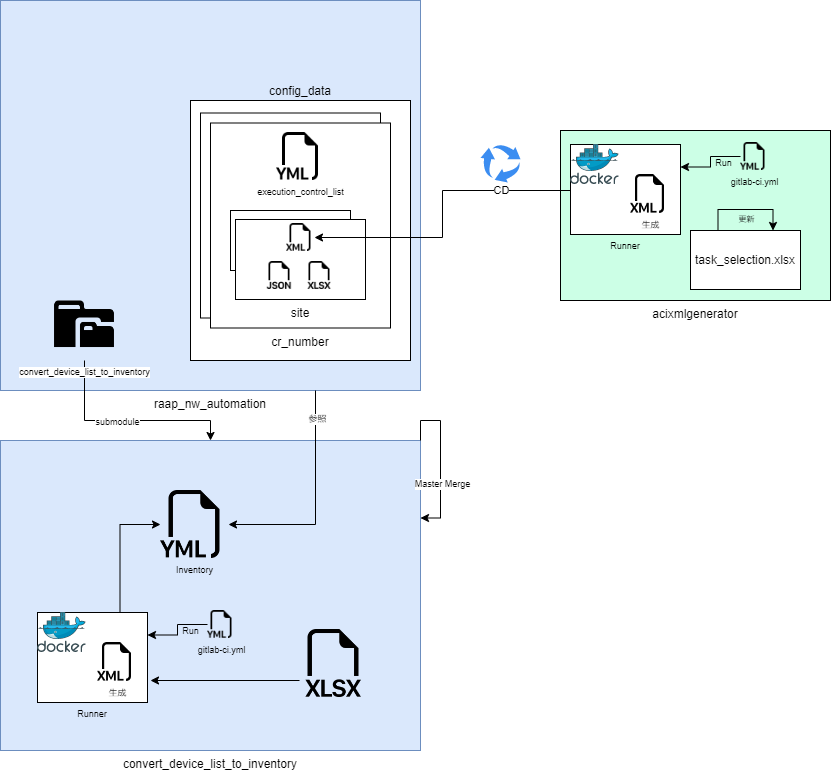

The diagram above was exported from draw.io. Its source (the exported page's mxGraphModel, read from the mxfile embedded in the PNG):
<mxGraphModel dx="2267" dy="1114" grid="1" gridSize="10" guides="1" tooltips="1" connect="1" arrows="1" fold="1" page="1" pageScale="1" pageWidth="1169" pageHeight="827" math="0" shadow="0">
  <root>
    <mxCell id="0" />
    <mxCell id="1" parent="0" />
    <mxCell id="-_8uCw-a5yyNcdN6Zczo-1" value="acixmlgenerator" style="rounded=0;whiteSpace=wrap;html=1;labelPosition=center;verticalLabelPosition=bottom;align=center;verticalAlign=top;fillColor=#CCFFE6;" parent="1" vertex="1">
      <mxGeometry x="460" y="310" width="270" height="170" as="geometry" />
    </mxCell>
    <mxCell id="-_8uCw-a5yyNcdN6Zczo-2" value="task_selection.xlsx" style="rounded=0;whiteSpace=wrap;html=1;" parent="1" vertex="1">
      <mxGeometry x="590" y="410" width="110" height="59" as="geometry" />
    </mxCell>
    <mxCell id="-_8uCw-a5yyNcdN6Zczo-4" value="raap_nw_automation" style="rounded=0;whiteSpace=wrap;html=1;labelPosition=center;verticalLabelPosition=bottom;align=center;verticalAlign=top;fillColor=#dae8fc;strokeColor=#6c8ebf;" parent="1" vertex="1">
      <mxGeometry x="-100" y="180" width="420" height="390" as="geometry" />
    </mxCell>
    <mxCell id="-_8uCw-a5yyNcdN6Zczo-6" value="" style="sketch=0;html=1;aspect=fixed;strokeColor=none;shadow=0;align=center;verticalAlign=bottom;fillColor=#3B8DF1;shape=mxgraph.gcp2.arrow_cycle;labelPosition=center;verticalLabelPosition=top;" parent="1" vertex="1">
      <mxGeometry x="380" y="324" width="40" height="38" as="geometry" />
    </mxCell>
    <mxCell id="-_8uCw-a5yyNcdN6Zczo-8" value="config_data" style="rounded=0;whiteSpace=wrap;html=1;labelPosition=center;verticalLabelPosition=top;align=center;verticalAlign=bottom;" parent="1" vertex="1">
      <mxGeometry x="90" y="280" width="220" height="260" as="geometry" />
    </mxCell>
    <mxCell id="-_8uCw-a5yyNcdN6Zczo-9" value="" style="rounded=0;whiteSpace=wrap;html=1;labelPosition=center;verticalLabelPosition=top;align=center;verticalAlign=bottom;" parent="1" vertex="1">
      <mxGeometry x="100" y="292.5" width="180" height="205" as="geometry" />
    </mxCell>
    <mxCell id="-_8uCw-a5yyNcdN6Zczo-10" value="cr_number" style="rounded=0;whiteSpace=wrap;html=1;labelPosition=center;verticalLabelPosition=bottom;align=center;verticalAlign=top;" parent="1" vertex="1">
      <mxGeometry x="110" y="302.5" width="180" height="205" as="geometry" />
    </mxCell>
    <mxCell id="-_8uCw-a5yyNcdN6Zczo-27" style="edgeStyle=orthogonalEdgeStyle;rounded=0;orthogonalLoop=1;jettySize=auto;html=1;exitX=0.25;exitY=0;exitDx=0;exitDy=0;entryX=0.75;entryY=0;entryDx=0;entryDy=0;fontSize=8;" parent="1" source="-_8uCw-a5yyNcdN6Zczo-2" target="-_8uCw-a5yyNcdN6Zczo-2" edge="1">
      <mxGeometry relative="1" as="geometry">
        <Array as="points">
          <mxPoint x="618" y="389" />
          <mxPoint x="672" y="389" />
        </Array>
      </mxGeometry>
    </mxCell>
    <mxCell id="-_8uCw-a5yyNcdN6Zczo-28" value="更新" style="edgeLabel;html=1;align=center;verticalAlign=top;resizable=0;points=[];fontSize=8;labelBackgroundColor=none;labelPosition=center;verticalLabelPosition=bottom;" parent="-_8uCw-a5yyNcdN6Zczo-27" vertex="1" connectable="0">
      <mxGeometry x="-0.3131" y="1" relative="1" as="geometry">
        <mxPoint x="16" as="offset" />
      </mxGeometry>
    </mxCell>
    <mxCell id="-_8uCw-a5yyNcdN6Zczo-36" style="edgeStyle=orthogonalEdgeStyle;rounded=0;orthogonalLoop=1;jettySize=auto;html=1;exitX=0;exitY=0.5;exitDx=0;exitDy=0;entryX=1;entryY=0.25;entryDx=0;entryDy=0;fontSize=9;" parent="1" source="-_8uCw-a5yyNcdN6Zczo-35" target="-_8uCw-a5yyNcdN6Zczo-42" edge="1">
      <mxGeometry relative="1" as="geometry">
        <mxPoint x="580" y="212.5" as="targetPoint" />
      </mxGeometry>
    </mxCell>
    <mxCell id="-_8uCw-a5yyNcdN6Zczo-37" value="Run" style="edgeLabel;html=1;align=center;verticalAlign=middle;resizable=0;points=[];fontSize=9;labelBackgroundColor=none;" parent="-_8uCw-a5yyNcdN6Zczo-36" vertex="1" connectable="0">
      <mxGeometry x="0.229" y="-1" relative="1" as="geometry">
        <mxPoint x="15" y="-3" as="offset" />
      </mxGeometry>
    </mxCell>
    <mxCell id="-_8uCw-a5yyNcdN6Zczo-35" value="&lt;font style=&quot;font-size: 9px;&quot;&gt;gitlab-ci.yml&lt;/font&gt;" style="shape=image;html=1;verticalAlign=top;verticalLabelPosition=bottom;labelBackgroundColor=none;imageAspect=0;aspect=fixed;image=https://cdn1.iconfinder.com/data/icons/bootstrap-vol-3/16/filetype-yml-128.png;fontSize=8;imageBackground=none;" parent="1" vertex="1">
      <mxGeometry x="640" y="322" width="28" height="28" as="geometry" />
    </mxCell>
    <mxCell id="-_8uCw-a5yyNcdN6Zczo-39" value="" style="group" parent="1" vertex="1" connectable="0">
      <mxGeometry x="135" y="399" width="130" height="80" as="geometry" />
    </mxCell>
    <mxCell id="-_8uCw-a5yyNcdN6Zczo-38" value="" style="rounded=0;whiteSpace=wrap;html=1;" parent="-_8uCw-a5yyNcdN6Zczo-39" vertex="1">
      <mxGeometry x="-5" y="-9" width="120" height="60" as="geometry" />
    </mxCell>
    <mxCell id="-_8uCw-a5yyNcdN6Zczo-13" value="site" style="rounded=0;whiteSpace=wrap;html=1;labelPosition=center;verticalLabelPosition=bottom;align=center;verticalAlign=top;" parent="-_8uCw-a5yyNcdN6Zczo-39" vertex="1">
      <mxGeometry width="130" height="80" as="geometry" />
    </mxCell>
    <mxCell id="-_8uCw-a5yyNcdN6Zczo-23" value="" style="shape=image;html=1;verticalAlign=top;verticalLabelPosition=bottom;labelBackgroundColor=#ffffff;imageAspect=0;aspect=fixed;image=https://cdn1.iconfinder.com/data/icons/bootstrap-vol-3/16/filetype-xlsx-128.png;fontSize=8;" parent="-_8uCw-a5yyNcdN6Zczo-39" vertex="1">
      <mxGeometry x="70" y="42" width="28" height="28" as="geometry" />
    </mxCell>
    <mxCell id="-_8uCw-a5yyNcdN6Zczo-24" value="" style="shape=image;html=1;verticalAlign=top;verticalLabelPosition=bottom;labelBackgroundColor=#ffffff;imageAspect=0;aspect=fixed;image=https://cdn1.iconfinder.com/data/icons/bootstrap-vol-3/16/filetype-xml-128.png;fontSize=8;" parent="-_8uCw-a5yyNcdN6Zczo-39" vertex="1">
      <mxGeometry x="51" y="4" width="28" height="28" as="geometry" />
    </mxCell>
    <mxCell id="-_8uCw-a5yyNcdN6Zczo-25" value="" style="shape=image;html=1;verticalAlign=top;verticalLabelPosition=bottom;labelBackgroundColor=#ffffff;imageAspect=0;aspect=fixed;image=https://cdn1.iconfinder.com/data/icons/bootstrap-vol-3/16/filetype-json-128.png;fontSize=8;" parent="-_8uCw-a5yyNcdN6Zczo-39" vertex="1">
      <mxGeometry x="30" y="42" width="28" height="28" as="geometry" />
    </mxCell>
    <mxCell id="-_8uCw-a5yyNcdN6Zczo-40" value="execution_control_list" style="shape=image;html=1;verticalAlign=top;verticalLabelPosition=bottom;labelBackgroundColor=#ffffff;imageAspect=0;aspect=fixed;image=https://cdn1.iconfinder.com/data/icons/bootstrap-vol-3/16/filetype-yml-128.png;fontSize=9;" parent="1" vertex="1">
      <mxGeometry x="176" y="312" width="48" height="48" as="geometry" />
    </mxCell>
    <mxCell id="-_8uCw-a5yyNcdN6Zczo-5" style="edgeStyle=orthogonalEdgeStyle;rounded=0;orthogonalLoop=1;jettySize=auto;html=1;entryX=1;entryY=0.5;entryDx=0;entryDy=0;" parent="1" target="-_8uCw-a5yyNcdN6Zczo-24" edge="1">
      <mxGeometry relative="1" as="geometry">
        <mxPoint x="470" y="370" as="sourcePoint" />
      </mxGeometry>
    </mxCell>
    <mxCell id="-_8uCw-a5yyNcdN6Zczo-7" value="CD" style="edgeLabel;html=1;align=center;verticalAlign=middle;resizable=0;points=[];" parent="-_8uCw-a5yyNcdN6Zczo-5" vertex="1" connectable="0">
      <mxGeometry x="-0.2857" y="3" relative="1" as="geometry">
        <mxPoint x="38" y="-4" as="offset" />
      </mxGeometry>
    </mxCell>
    <mxCell id="-_8uCw-a5yyNcdN6Zczo-46" style="edgeStyle=orthogonalEdgeStyle;rounded=0;orthogonalLoop=1;jettySize=auto;html=1;exitX=0.5;exitY=1;exitDx=0;exitDy=0;entryX=0.5;entryY=0;entryDx=0;entryDy=0;fontSize=9;" parent="1" source="-_8uCw-a5yyNcdN6Zczo-44" target="-_8uCw-a5yyNcdN6Zczo-45" edge="1">
      <mxGeometry relative="1" as="geometry">
        <Array as="points">
          <mxPoint x="-16" y="600" />
          <mxPoint x="110" y="600" />
        </Array>
      </mxGeometry>
    </mxCell>
    <mxCell id="-_8uCw-a5yyNcdN6Zczo-47" value="submodule" style="edgeLabel;html=1;align=center;verticalAlign=middle;resizable=0;points=[];fontSize=9;" parent="-_8uCw-a5yyNcdN6Zczo-46" vertex="1" connectable="0">
      <mxGeometry x="-0.2668" y="-1" relative="1" as="geometry">
        <mxPoint x="16" as="offset" />
      </mxGeometry>
    </mxCell>
    <mxCell id="-_8uCw-a5yyNcdN6Zczo-44" value="convert_device_list_to_inventory" style="shape=image;html=1;verticalAlign=top;verticalLabelPosition=bottom;labelBackgroundColor=#ffffff;imageAspect=0;aspect=fixed;image=https://cdn0.iconfinder.com/data/icons/octicons/1024/file-submodule-128.png;fontSize=9;fillColor=#CCFFE6;" parent="1" vertex="1">
      <mxGeometry x="-50" y="472" width="68" height="68" as="geometry" />
    </mxCell>
    <mxCell id="-_8uCw-a5yyNcdN6Zczo-45" value="convert_device_list_to_inventory" style="rounded=0;whiteSpace=wrap;html=1;labelPosition=center;verticalLabelPosition=bottom;align=center;verticalAlign=top;fillColor=#dae8fc;strokeColor=#6c8ebf;" parent="1" vertex="1">
      <mxGeometry x="-100" y="620" width="420" height="310" as="geometry" />
    </mxCell>
    <mxCell id="-_8uCw-a5yyNcdN6Zczo-51" style="edgeStyle=orthogonalEdgeStyle;rounded=0;orthogonalLoop=1;jettySize=auto;html=1;exitX=0.75;exitY=1;exitDx=0;exitDy=0;fontSize=9;entryX=1;entryY=0.5;entryDx=0;entryDy=0;" parent="1" source="-_8uCw-a5yyNcdN6Zczo-4" edge="1" target="-_8uCw-a5yyNcdN6Zczo-75">
      <mxGeometry relative="1" as="geometry">
        <mxPoint x="160" y="670" as="targetPoint" />
      </mxGeometry>
    </mxCell>
    <mxCell id="-_8uCw-a5yyNcdN6Zczo-52" value="参照" style="edgeLabel;html=1;align=center;verticalAlign=middle;resizable=0;points=[];fontSize=9;" parent="-_8uCw-a5yyNcdN6Zczo-51" vertex="1" connectable="0">
      <mxGeometry x="-0.7453" y="1" relative="1" as="geometry">
        <mxPoint as="offset" />
      </mxGeometry>
    </mxCell>
    <mxCell id="-_8uCw-a5yyNcdN6Zczo-65" style="edgeStyle=orthogonalEdgeStyle;rounded=0;orthogonalLoop=1;jettySize=auto;html=1;exitX=0;exitY=0.5;exitDx=0;exitDy=0;entryX=1;entryY=0.25;entryDx=0;entryDy=0;fontSize=9;" parent="1" source="-_8uCw-a5yyNcdN6Zczo-67" target="-_8uCw-a5yyNcdN6Zczo-69" edge="1">
      <mxGeometry relative="1" as="geometry">
        <mxPoint x="47" y="680.5" as="targetPoint" />
      </mxGeometry>
    </mxCell>
    <mxCell id="-_8uCw-a5yyNcdN6Zczo-66" value="Run" style="edgeLabel;html=1;align=center;verticalAlign=middle;resizable=0;points=[];fontSize=9;labelBackgroundColor=none;" parent="-_8uCw-a5yyNcdN6Zczo-65" vertex="1" connectable="0">
      <mxGeometry x="0.229" y="-1" relative="1" as="geometry">
        <mxPoint x="15" y="-3" as="offset" />
      </mxGeometry>
    </mxCell>
    <mxCell id="-_8uCw-a5yyNcdN6Zczo-67" value="&lt;font style=&quot;font-size: 9px;&quot;&gt;gitlab-ci.yml&lt;/font&gt;" style="shape=image;html=1;verticalAlign=top;verticalLabelPosition=bottom;labelBackgroundColor=none;imageAspect=0;aspect=fixed;image=https://cdn1.iconfinder.com/data/icons/bootstrap-vol-3/16/filetype-yml-128.png;fontSize=8;imageBackground=none;" parent="1" vertex="1">
      <mxGeometry x="107" y="790" width="28" height="28" as="geometry" />
    </mxCell>
    <mxCell id="-_8uCw-a5yyNcdN6Zczo-68" value="" style="group;labelPosition=center;verticalLabelPosition=bottom;align=center;verticalAlign=top;" parent="1" vertex="1" connectable="0">
      <mxGeometry x="-63" y="792" width="110" height="90" as="geometry" />
    </mxCell>
    <mxCell id="-_8uCw-a5yyNcdN6Zczo-69" value="Runner" style="rounded=0;whiteSpace=wrap;html=1;fontSize=9;labelPosition=center;verticalLabelPosition=bottom;align=center;verticalAlign=top;" parent="-_8uCw-a5yyNcdN6Zczo-68" vertex="1">
      <mxGeometry width="110" height="90" as="geometry" />
    </mxCell>
    <mxCell id="-_8uCw-a5yyNcdN6Zczo-70" value="" style="sketch=0;aspect=fixed;html=1;points=[];align=center;image;fontSize=12;image=img/lib/mscae/Docker.svg;" parent="-_8uCw-a5yyNcdN6Zczo-68" vertex="1">
      <mxGeometry width="48.78" height="40" as="geometry" />
    </mxCell>
    <mxCell id="-_8uCw-a5yyNcdN6Zczo-71" value="&lt;font style=&quot;font-size: 9px;&quot;&gt;生成&lt;/font&gt;" style="shape=image;html=1;verticalAlign=top;verticalLabelPosition=bottom;labelBackgroundColor=#ffffff;imageAspect=0;aspect=fixed;image=https://cdn1.iconfinder.com/data/icons/bootstrap-vol-3/16/filetype-xml-128.png;fontSize=8;" parent="-_8uCw-a5yyNcdN6Zczo-68" vertex="1">
      <mxGeometry x="60" y="30" width="39" height="39" as="geometry" />
    </mxCell>
    <mxCell id="-_8uCw-a5yyNcdN6Zczo-72" style="edgeStyle=orthogonalEdgeStyle;rounded=0;orthogonalLoop=1;jettySize=auto;html=1;exitX=1;exitY=0;exitDx=0;exitDy=0;entryX=1;entryY=0.25;entryDx=0;entryDy=0;fontSize=9;" parent="1" source="-_8uCw-a5yyNcdN6Zczo-45" target="-_8uCw-a5yyNcdN6Zczo-45" edge="1">
      <mxGeometry relative="1" as="geometry" />
    </mxCell>
    <mxCell id="-_8uCw-a5yyNcdN6Zczo-73" value="Master Merge" style="edgeLabel;html=1;align=center;verticalAlign=middle;resizable=0;points=[];fontSize=9;" parent="-_8uCw-a5yyNcdN6Zczo-72" vertex="1" connectable="0">
      <mxGeometry x="0.3048" y="1" relative="1" as="geometry">
        <mxPoint as="offset" />
      </mxGeometry>
    </mxCell>
    <mxCell id="cZB7RNP8p68iuFenuhfH-2" style="edgeStyle=orthogonalEdgeStyle;rounded=0;orthogonalLoop=1;jettySize=auto;html=1;exitX=0;exitY=0.75;exitDx=0;exitDy=0;" edge="1" parent="1" source="-_8uCw-a5yyNcdN6Zczo-74">
      <mxGeometry relative="1" as="geometry">
        <mxPoint x="50" y="860" as="targetPoint" />
      </mxGeometry>
    </mxCell>
    <mxCell id="-_8uCw-a5yyNcdN6Zczo-74" value="" style="shape=image;html=1;verticalAlign=top;verticalLabelPosition=bottom;labelBackgroundColor=#ffffff;imageAspect=0;aspect=fixed;image=https://cdn1.iconfinder.com/data/icons/bootstrap-vol-3/16/filetype-xlsx-128.png;fontSize=9;fillColor=#CCFFE6;" parent="1" vertex="1">
      <mxGeometry x="199" y="809" width="68" height="68" as="geometry" />
    </mxCell>
    <mxCell id="-_8uCw-a5yyNcdN6Zczo-75" value="Inventory" style="shape=image;html=1;verticalAlign=top;verticalLabelPosition=bottom;labelBackgroundColor=none;imageAspect=0;aspect=fixed;image=https://cdn1.iconfinder.com/data/icons/bootstrap-vol-3/16/filetype-yml-128.png;fontSize=9;fillColor=#CCFFE6;" parent="1" vertex="1">
      <mxGeometry x="60" y="670" width="68" height="68" as="geometry" />
    </mxCell>
    <mxCell id="-_8uCw-a5yyNcdN6Zczo-76" value="" style="group" parent="1" vertex="1" connectable="0">
      <mxGeometry x="470" y="324" width="110" height="90" as="geometry" />
    </mxCell>
    <mxCell id="-_8uCw-a5yyNcdN6Zczo-42" value="Runner" style="rounded=0;whiteSpace=wrap;html=1;fontSize=9;align=center;labelPosition=center;verticalLabelPosition=bottom;verticalAlign=top;" parent="-_8uCw-a5yyNcdN6Zczo-76" vertex="1">
      <mxGeometry width="110" height="90" as="geometry" />
    </mxCell>
    <mxCell id="-_8uCw-a5yyNcdN6Zczo-31" value="" style="sketch=0;aspect=fixed;html=1;points=[];align=center;image;fontSize=12;image=img/lib/mscae/Docker.svg;" parent="-_8uCw-a5yyNcdN6Zczo-76" vertex="1">
      <mxGeometry width="48.78" height="40" as="geometry" />
    </mxCell>
    <mxCell id="-_8uCw-a5yyNcdN6Zczo-33" value="&lt;font style=&quot;font-size: 9px;&quot;&gt;生成&lt;/font&gt;" style="shape=image;html=1;verticalAlign=top;verticalLabelPosition=bottom;labelBackgroundColor=#ffffff;imageAspect=0;aspect=fixed;image=https://cdn1.iconfinder.com/data/icons/bootstrap-vol-3/16/filetype-xml-128.png;fontSize=8;" parent="-_8uCw-a5yyNcdN6Zczo-76" vertex="1">
      <mxGeometry x="60" y="30" width="39" height="39" as="geometry" />
    </mxCell>
    <mxCell id="cZB7RNP8p68iuFenuhfH-1" style="edgeStyle=orthogonalEdgeStyle;rounded=0;orthogonalLoop=1;jettySize=auto;html=1;exitX=0.75;exitY=0;exitDx=0;exitDy=0;entryX=0;entryY=0.5;entryDx=0;entryDy=0;" edge="1" parent="1" source="-_8uCw-a5yyNcdN6Zczo-69" target="-_8uCw-a5yyNcdN6Zczo-75">
      <mxGeometry relative="1" as="geometry" />
    </mxCell>
  </root>
</mxGraphModel>